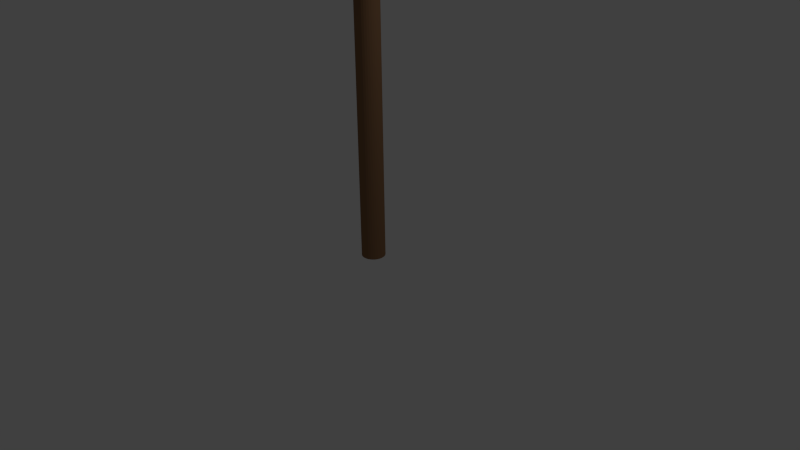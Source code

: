# Source: torch.blend  (saved by Blender 2.72.0; exported with 4.5.12 LTS)
import bpy
from mathutils import Matrix  # noqa: F401  (used for matrix-valued properties, if any)

bpy.ops.wm.read_factory_settings(use_empty=True)
scene = bpy.context.scene
scene.name = 'Scene'

# ---- collections
col_collection_1 = bpy.data.collections.new('Collection 1'); scene.collection.children.link(col_collection_1)

# ---- materials (node trees are filled in below, after node groups)
mat_material = bpy.data.materials.new('Material')
mat_material.alpha_threshold = 0.0
mat_material.use_transparent_shadow = False
mat_material.diffuse_color = (0.2529, 0.1351, 0.06783, 1.0)
mat_material.specular_color = (0.1902, 0.1161, 0.07661)
mat_material.roughness = 0.5

# ---- material node trees

# ---- world
world_world = bpy.data.worlds.new('World'); scene.world = world_world
world_world.color = (0.05088, 0.05088, 0.05088)
world_world.use_sun_shadow = False
world_world.sun_shadow_jitter_overblur = 0.0
world_world.cycles.sampling_method = 'MANUAL'
world_world.cycles.sample_map_resolution = 256

# ---- cameras
cam_camera = bpy.data.cameras.new('Camera')
cam_camera.clip_end = 100.0
cam_camera.lens = 35.0
cam_camera.sensor_width = 32.0
cam_camera.sensor_height = 18.0
cam_camera.ortho_scale = 7.314
cam_camera.dof.focus_distance = 0.0
cam_camera.dof.aperture_fstop = 128.0

# ---- lights
light_lamp = bpy.data.lights.new('Lamp', 'POINT')
light_lamp.transmission_factor = 0.0
light_lamp.cutoff_distance = 30.0
light_lamp.energy = 100.0
light_lamp.shadow_buffer_clip_start = 1.001
light_lamp.shadow_soft_size = 0.1
light_lamp.shadow_maximum_resolution = 0.006
light_lamp.use_absolute_resolution = True
light_lamp.cycles.use_multiple_importance_sampling = False

# ---- meshes
me_cylinder_001 = bpy.data.meshes.new('Cylinder.001')
me_cylinder_001.from_pydata([(0.003895, 0.3421, 3.503), (0.003895, 0.3421, 4.206), (0.07246, 0.3354, 3.503), (0.07246, 0.3354, 4.206), (0.1384, 0.3154, 3.503), (0.1384, 0.3154, 4.206), (0.1992, 0.2829, 3.503), (0.1992, 0.2829, 4.206), (0.2524, 0.2392, 3.503), (0.2524, 0.2392, 4.206), (0.2961, 0.1859, 3.503), (0.2961, 0.1859, 4.206), (0.3286, 0.1252, 3.503), (0.3286, 0.1252, 4.206), (0.3486, 0.05923, 3.503), (0.3486, 0.05923, 4.206), (0.3554, -0.009338, 3.503), (0.3554, -0.009338, 4.206), (0.3486, -0.0779, 3.503), (0.3486, -0.0779, 4.206), (0.3286, -0.1438, 3.503), (0.3286, -0.1438, 4.206), (0.2961, -0.2046, 3.503), (0.2961, -0.2046, 4.206), (0.2524, -0.2579, 3.503), (0.2524, -0.2579, 4.206), (0.1992, -0.3016, 3.503), (0.1992, -0.3016, 4.206), (0.1384, -0.334, 3.503), (0.1384, -0.334, 4.206), (0.07246, -0.354, 3.503), (0.07246, -0.354, 4.206), (0.003895, -0.3608, 3.503), (0.003895, -0.3608, 4.206), (-0.06467, -0.354, 3.503), (-0.06467, -0.354, 4.206), (-0.1306, -0.334, 3.503), (-0.1306, -0.334, 4.206), (-0.1914, -0.3016, 3.503), (-0.1914, -0.3016, 4.206), (-0.2446, -0.2579, 3.503), (-0.2446, -0.2579, 4.206), (-0.2883, -0.2046, 3.503), (-0.2883, -0.2046, 4.206), (-0.3208, -0.1438, 3.503), (-0.3208, -0.1438, 4.206), (-0.3408, -0.0779, 3.503), (-0.3408, -0.0779, 4.206), (-0.3476, -0.009337, 3.503), (-0.3476, -0.009337, 4.206), (-0.3408, 0.05923, 3.503), (-0.3408, 0.05923, 4.206), (-0.3208, 0.1252, 3.503), (-0.3208, 0.1252, 4.206), (-0.2883, 0.1859, 3.503), (-0.2883, 0.1859, 4.206), (-0.2446, 0.2392, 3.503), (-0.2446, 0.2392, 4.206), (-0.1914, 0.2829, 3.503), (-0.1914, 0.2829, 4.206), (-0.1306, 0.3154, 3.503), (-0.1306, 0.3154, 4.206), (-0.06467, 0.3354, 3.503), (-0.06467, 0.3354, 4.206), (0.003895, 0.2556, 4.206), (0.05558, 0.2505, 4.206), (0.1053, 0.2354, 4.206), (0.1511, 0.211, 4.206), (0.1912, 0.178, 4.206), (0.2242, 0.1379, 4.206), (0.2487, 0.09205, 4.206), (0.2638, 0.04235, 4.206), (0.2688, -0.009338, 4.206), (0.2638, -0.06103, 4.206), (0.2487, -0.1107, 4.206), (0.2242, -0.1565, 4.206), (0.1912, -0.1967, 4.206), (0.1511, -0.2296, 4.206), (0.1053, -0.2541, 4.206), (0.05558, -0.2692, 4.206), (0.003895, -0.2743, 4.206), (-0.04779, -0.2692, 4.206), (-0.0975, -0.2541, 4.206), (-0.1433, -0.2296, 4.206), (-0.1835, -0.1967, 4.206), (-0.2164, -0.1565, 4.206), (-0.2409, -0.1107, 4.206), (-0.256, -0.06103, 4.206), (-0.2611, -0.009337, 4.206), (-0.256, 0.04235, 4.206), (-0.2409, 0.09205, 4.206), (-0.2164, 0.1379, 4.206), (-0.1835, 0.178, 4.206), (-0.1433, 0.211, 4.206), (-0.0975, 0.2354, 4.206), (-0.04779, 0.2505, 4.206), (0.003895, 0.2556, 3.937), (0.05558, 0.2505, 3.937), (0.1053, 0.2354, 3.937), (0.1511, 0.211, 3.937), (0.1912, 0.178, 3.937), (0.2242, 0.1379, 3.937), (0.2487, 0.09205, 3.937), (0.2638, 0.04235, 3.937), (0.2688, -0.009338, 3.937), (0.2638, -0.06103, 3.937), (0.2487, -0.1107, 3.937), (0.2242, -0.1565, 3.937), (0.1912, -0.1967, 3.937), (0.1511, -0.2296, 3.937), (0.1053, -0.2541, 3.937), (0.05558, -0.2692, 3.937), (0.003895, -0.2743, 3.937), (-0.04779, -0.2692, 3.937), (-0.0975, -0.2541, 3.937), (-0.1433, -0.2296, 3.937), (-0.1835, -0.1967, 3.937), (-0.2164, -0.1565, 3.937), (-0.2409, -0.1107, 3.937), (-0.256, -0.06103, 3.937), (-0.2611, -0.009337, 3.937), (-0.256, 0.04235, 3.937), (-0.2409, 0.09205, 3.937), (-0.2164, 0.1379, 3.937), (-0.1835, 0.178, 3.937), (-0.1433, 0.211, 3.937), (-0.0975, 0.2354, 3.937), (-0.04779, 0.2505, 3.937)], [], [(0, 1, 3, 2), (2, 3, 5, 4), (4, 5, 7, 6), (6, 7, 9, 8), (8, 9, 11, 10), (10, 11, 13, 12), (12, 13, 15, 14), (14, 15, 17, 16), (16, 17, 19, 18), (18, 19, 21, 20), (20, 21, 23, 22), (22, 23, 25, 24), (24, 25, 27, 26), (26, 27, 29, 28), (28, 29, 31, 30), (30, 31, 33, 32), (32, 33, 35, 34), (34, 35, 37, 36), (36, 37, 39, 38), (38, 39, 41, 40), (40, 41, 43, 42), (42, 43, 45, 44), (44, 45, 47, 46), (46, 47, 49, 48), (48, 49, 51, 50), (50, 51, 53, 52), (52, 53, 55, 54), (54, 55, 57, 56), (56, 57, 59, 58), (58, 59, 61, 60), (55, 53, 90, 91), (62, 63, 1, 0), (60, 61, 63, 62), (0, 2, 4, 6, 8, 10, 12, 14, 16, 18, 20, 22, 24, 26, 28, 30, 32, 34, 36, 38, 40, 42, 44, 46, 48, 50, 52, 54, 56, 58, 60, 62), (93, 92, 124, 125), (11, 9, 68, 69), (33, 31, 79, 80), (61, 59, 93, 94), (39, 37, 82, 83), (3, 1, 64, 65), (17, 15, 71, 72), (45, 43, 85, 86), (23, 21, 74, 75), (51, 49, 88, 89), (7, 5, 66, 67), (29, 27, 77, 78), (57, 55, 91, 92), (35, 33, 80, 81), (13, 11, 69, 70), (63, 61, 94, 95), (41, 39, 83, 84), (19, 17, 72, 73), (47, 45, 86, 87), (25, 23, 75, 76), (53, 51, 89, 90), (9, 7, 67, 68), (31, 29, 78, 79), (59, 57, 92, 93), (37, 35, 81, 82), (15, 13, 70, 71), (1, 63, 95, 64), (43, 41, 84, 85), (21, 19, 73, 74), (49, 47, 87, 88), (5, 3, 65, 66), (27, 25, 76, 77), (97, 96, 127, 126, 125, 124, 123, 122, 121, 120, 119, 118, 117, 116, 115, 114, 113, 112, 111, 110, 109, 108, 107, 106, 105, 104, 103, 102, 101, 100, 99, 98), (82, 81, 113, 114), (71, 70, 102, 103), (91, 90, 122, 123), (69, 68, 100, 101), (80, 79, 111, 112), (89, 88, 120, 121), (67, 66, 98, 99), (78, 77, 109, 110), (87, 86, 118, 119), (65, 64, 96, 97), (76, 75, 107, 108), (64, 95, 127, 96), (85, 84, 116, 117), (74, 73, 105, 106), (94, 93, 125, 126), (83, 82, 114, 115), (72, 71, 103, 104), (92, 91, 123, 124), (81, 80, 112, 113), (70, 69, 101, 102), (90, 89, 121, 122), (68, 67, 99, 100), (79, 78, 110, 111), (88, 87, 119, 120), (66, 65, 97, 98), (77, 76, 108, 109), (86, 85, 117, 118), (75, 74, 106, 107), (95, 94, 126, 127), (84, 83, 115, 116), (73, 72, 104, 105)])
me_cylinder_001.materials.append(mat_material)
me_cylinder_001.use_remesh_preserve_volume = False
me_cylinder_001.use_remesh_preserve_attributes = False
me_cylinder_001.use_mirror_vertex_groups = False
me_cylinder_001.update()
me_cylinder = bpy.data.meshes.new('Cylinder')
me_cylinder.from_pydata([(0.0, 0.1526, 0.001715), (0.0, 0.1526, 3.841), (0.02978, 0.1497, 0.001715), (0.02978, 0.1497, 3.841), (0.05841, 0.141, 0.001715), (0.05841, 0.141, 3.841), (0.0848, 0.1269, 0.001715), (0.0848, 0.1269, 3.841), (0.1079, 0.1079, 0.001715), (0.1079, 0.1079, 3.841), (0.1269, 0.0848, 0.001715), (0.1269, 0.0848, 3.841), (0.141, 0.05841, 0.001715), (0.141, 0.05841, 3.841), (0.1497, 0.02978, 0.001715), (0.1497, 0.02978, 3.841), (0.1526, 1.152e-08, 0.001715), (0.1526, 1.152e-08, 3.841), (0.1497, -0.02978, 0.001715), (0.1497, -0.02978, 3.841), (0.141, -0.05841, 0.001715), (0.141, -0.05841, 3.841), (0.1269, -0.0848, 0.001715), (0.1269, -0.0848, 3.841), (0.1079, -0.1079, 0.001715), (0.1079, -0.1079, 3.841), (0.0848, -0.1269, 0.001715), (0.0848, -0.1269, 3.841), (0.05841, -0.141, 0.001715), (0.05841, -0.141, 3.841), (0.02978, -0.1497, 0.001715), (0.02978, -0.1497, 3.841), (-4.974e-08, -0.1526, 0.001715), (-4.974e-08, -0.1526, 3.841), (-0.02978, -0.1497, 0.001715), (-0.02978, -0.1497, 3.841), (-0.05841, -0.141, 0.001715), (-0.05841, -0.141, 3.841), (-0.0848, -0.1269, 0.001715), (-0.0848, -0.1269, 3.841), (-0.1079, -0.1079, 0.001715), (-0.1079, -0.1079, 3.841), (-0.1269, -0.0848, 0.001715), (-0.1269, -0.0848, 3.841), (-0.141, -0.05841, 0.001715), (-0.141, -0.05841, 3.841), (-0.1497, -0.02978, 0.001715), (-0.1497, -0.02978, 3.841), (-0.1526, 1.474e-07, 0.001715), (-0.1526, 1.474e-07, 3.841), (-0.1497, 0.02978, 0.001715), (-0.1497, 0.02978, 3.841), (-0.141, 0.05841, 0.001715), (-0.141, 0.05841, 3.841), (-0.1269, 0.0848, 0.001715), (-0.1269, 0.0848, 3.841), (-0.1079, 0.1079, 0.001715), (-0.1079, 0.1079, 3.841), (-0.0848, 0.1269, 0.001715), (-0.0848, 0.1269, 3.841), (-0.05841, 0.141, 0.001715), (-0.05841, 0.141, 3.841), (-0.02978, 0.1497, 0.001715), (-0.02978, 0.1497, 3.841)], [], [(0, 1, 3, 2), (2, 3, 5, 4), (4, 5, 7, 6), (6, 7, 9, 8), (8, 9, 11, 10), (10, 11, 13, 12), (12, 13, 15, 14), (14, 15, 17, 16), (16, 17, 19, 18), (18, 19, 21, 20), (20, 21, 23, 22), (22, 23, 25, 24), (24, 25, 27, 26), (26, 27, 29, 28), (28, 29, 31, 30), (30, 31, 33, 32), (32, 33, 35, 34), (34, 35, 37, 36), (36, 37, 39, 38), (38, 39, 41, 40), (40, 41, 43, 42), (42, 43, 45, 44), (44, 45, 47, 46), (46, 47, 49, 48), (48, 49, 51, 50), (50, 51, 53, 52), (52, 53, 55, 54), (54, 55, 57, 56), (56, 57, 59, 58), (58, 59, 61, 60), (3, 1, 63, 61, 59, 57, 55, 53, 51, 49, 47, 45, 43, 41, 39, 37, 35, 33, 31, 29, 27, 25, 23, 21, 19, 17, 15, 13, 11, 9, 7, 5), (62, 63, 1, 0), (60, 61, 63, 62), (0, 2, 4, 6, 8, 10, 12, 14, 16, 18, 20, 22, 24, 26, 28, 30, 32, 34, 36, 38, 40, 42, 44, 46, 48, 50, 52, 54, 56, 58, 60, 62)])
me_cylinder.materials.append(mat_material)
me_cylinder.use_remesh_preserve_volume = False
me_cylinder.use_remesh_preserve_attributes = False
me_cylinder.use_mirror_vertex_groups = False
me_cylinder.update()

# ---- objects
ob_cylinder_001 = bpy.data.objects.new('Cylinder.001', me_cylinder_001)
ob_cylinder = bpy.data.objects.new('Cylinder', me_cylinder)
ob_lamp = bpy.data.objects.new('Lamp', light_lamp)
ob_camera = bpy.data.objects.new('Camera', cam_camera)

# ---- transforms, parenting, visibility, modifiers, constraints
ob_cylinder_001.location = (0.0, 0.0, 0.0)
ob_cylinder_001.lineart.crease_threshold = 0.0
ob_cylinder.location = (0.0, 0.0, 0.0)
ob_cylinder.lineart.crease_threshold = 0.0
ob_lamp.location = (4.076, 1.005, 5.904)
ob_lamp.rotation_euler = (0.6503, 0.05522, 1.866)
ob_lamp.lock_rotations_4d = False
ob_lamp.empty_display_type = 'ARROWS'
ob_lamp.color = (0.0, 0.0, 0.0, 0.0)
ob_lamp.lineart.crease_threshold = 0.0
ob_camera.location = (7.481, -6.508, 5.344)
ob_camera.rotation_euler = (1.109, 0.01082, 0.8149)
ob_camera.lock_rotations_4d = False
ob_camera.empty_display_type = 'ARROWS'
ob_camera.color = (0.0, 0.0, 0.0, 0.0)
ob_camera.display_type = 'WIRE'
ob_camera.lineart.crease_threshold = 0.0

# ---- collection membership
col_collection_1.objects.link(ob_cylinder_001)
col_collection_1.objects.link(ob_cylinder)
col_collection_1.objects.link(ob_lamp)
col_collection_1.objects.link(ob_camera)

# ---- scene / render settings (as saved in the file)
scene.camera = ob_camera
scene.frame_start = 1; scene.frame_end = 250; scene.frame_set(1)
scene.render.engine = 'BLENDER_EEVEE_NEXT'
scene.render.resolution_percentage = 50
scene.render.dither_intensity = 0.0
scene.cycles.use_denoising = False
scene.cycles.samples = 10
scene.cycles.sampling_pattern = 'TABULATED_SOBOL'
scene.cycles.light_sampling_threshold = 0.0
scene.cycles.use_adaptive_sampling = False
scene.cycles.use_light_tree = False
scene.cycles.blur_glossy = 0.0
scene.cycles.pixel_filter_type = 'GAUSSIAN'
scene.cycles.sample_clamp_indirect = 0.0
scene.view_settings.view_transform = 'Standard'
bpy.context.view_layer.update()
